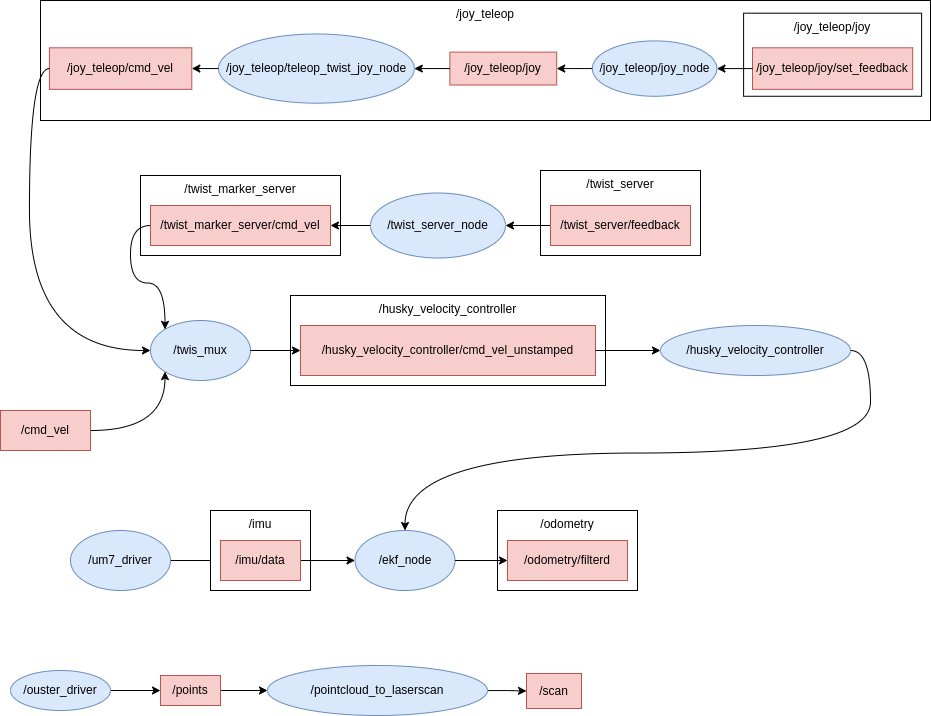

The diagram above was exported from draw.io. Its source (the exported page's mxGraphModel, read from the mxfile embedded in the PNG):
<mxGraphModel dx="1168" dy="695" grid="1" gridSize="10" guides="1" tooltips="1" connect="1" arrows="1" fold="1" page="1" pageScale="1" pageWidth="850" pageHeight="1100" math="0" shadow="0">
  <root>
    <mxCell id="0" />
    <mxCell id="1" parent="0" />
    <mxCell id="WndQj0jmT7GwAHGhP2cn-13" value="" style="group" vertex="1" connectable="0" parent="1">
      <mxGeometry x="50" y="60" width="890" height="120" as="geometry" />
    </mxCell>
    <mxCell id="WndQj0jmT7GwAHGhP2cn-5" value="/joy_teleop" style="rounded=0;whiteSpace=wrap;html=1;verticalAlign=top;" vertex="1" parent="WndQj0jmT7GwAHGhP2cn-13">
      <mxGeometry width="890" height="120" as="geometry" />
    </mxCell>
    <mxCell id="L8eNH77LWk_iyTLQOm5u-1" value="/joy_teleop/joy" style="rounded=0;whiteSpace=wrap;html=1;verticalAlign=top;" parent="WndQj0jmT7GwAHGhP2cn-13" vertex="1">
      <mxGeometry x="703.1000000000001" y="12.692307692307692" width="178.00000000000003" height="83.07692307692308" as="geometry" />
    </mxCell>
    <mxCell id="L8eNH77LWk_iyTLQOm5u-2" value="/joy_teleop/joy/set_feedback" style="rounded=0;whiteSpace=wrap;html=1;fillColor=#f8cecc;strokeColor=#b85450;" parent="WndQj0jmT7GwAHGhP2cn-13" vertex="1">
      <mxGeometry x="712.0000000000001" y="47.3076923076923" width="160.2" height="41.53846153846154" as="geometry" />
    </mxCell>
    <mxCell id="WndQj0jmT7GwAHGhP2cn-1" value="/joy_teleop/joy_node" style="ellipse;whiteSpace=wrap;html=1;fillColor=#dae8fc;strokeColor=#6c8ebf;" vertex="1" parent="WndQj0jmT7GwAHGhP2cn-13">
      <mxGeometry x="551.8" y="40.38461538461538" width="124.6" height="55.38461538461539" as="geometry" />
    </mxCell>
    <mxCell id="WndQj0jmT7GwAHGhP2cn-6" style="edgeStyle=orthogonalEdgeStyle;rounded=0;orthogonalLoop=1;jettySize=auto;html=1;exitX=0;exitY=0.5;exitDx=0;exitDy=0;entryX=1;entryY=0.5;entryDx=0;entryDy=0;" edge="1" parent="WndQj0jmT7GwAHGhP2cn-13" source="L8eNH77LWk_iyTLQOm5u-2" target="WndQj0jmT7GwAHGhP2cn-1">
      <mxGeometry relative="1" as="geometry" />
    </mxCell>
    <mxCell id="WndQj0jmT7GwAHGhP2cn-2" value="/joy_teleop/joy" style="rounded=0;whiteSpace=wrap;html=1;fillColor=#f8cecc;strokeColor=#b85450;" vertex="1" parent="WndQj0jmT7GwAHGhP2cn-13">
      <mxGeometry x="409.4" y="51.63692307692308" width="106.80000000000001" height="32.879999999999995" as="geometry" />
    </mxCell>
    <mxCell id="WndQj0jmT7GwAHGhP2cn-7" value="" style="edgeStyle=orthogonalEdgeStyle;rounded=0;orthogonalLoop=1;jettySize=auto;html=1;" edge="1" parent="WndQj0jmT7GwAHGhP2cn-13" source="WndQj0jmT7GwAHGhP2cn-1" target="WndQj0jmT7GwAHGhP2cn-2">
      <mxGeometry relative="1" as="geometry" />
    </mxCell>
    <mxCell id="WndQj0jmT7GwAHGhP2cn-3" value="/joy_teleop/teleop_twist_joy_node" style="ellipse;whiteSpace=wrap;html=1;fillColor=#dae8fc;strokeColor=#6c8ebf;" vertex="1" parent="WndQj0jmT7GwAHGhP2cn-13">
      <mxGeometry x="178.00000000000003" y="33.46153846153846" width="195.79999999999998" height="69.23076923076923" as="geometry" />
    </mxCell>
    <mxCell id="WndQj0jmT7GwAHGhP2cn-10" value="" style="edgeStyle=orthogonalEdgeStyle;rounded=0;orthogonalLoop=1;jettySize=auto;html=1;" edge="1" parent="WndQj0jmT7GwAHGhP2cn-13" source="WndQj0jmT7GwAHGhP2cn-2" target="WndQj0jmT7GwAHGhP2cn-3">
      <mxGeometry relative="1" as="geometry" />
    </mxCell>
    <mxCell id="WndQj0jmT7GwAHGhP2cn-4" value="/joy_teleop/cmd_vel" style="rounded=0;whiteSpace=wrap;html=1;fillColor=#f8cecc;strokeColor=#b85450;" vertex="1" parent="WndQj0jmT7GwAHGhP2cn-13">
      <mxGeometry x="8.900000000000002" y="47.3076923076923" width="142.40000000000003" height="41.53846153846154" as="geometry" />
    </mxCell>
    <mxCell id="WndQj0jmT7GwAHGhP2cn-11" value="" style="edgeStyle=orthogonalEdgeStyle;rounded=0;orthogonalLoop=1;jettySize=auto;html=1;" edge="1" parent="WndQj0jmT7GwAHGhP2cn-13" source="WndQj0jmT7GwAHGhP2cn-3" target="WndQj0jmT7GwAHGhP2cn-4">
      <mxGeometry relative="1" as="geometry" />
    </mxCell>
    <mxCell id="WndQj0jmT7GwAHGhP2cn-14" value="/twis_mux" style="ellipse;whiteSpace=wrap;html=1;fillColor=#dae8fc;strokeColor=#6c8ebf;" vertex="1" parent="1">
      <mxGeometry x="160" y="380" width="100" height="60" as="geometry" />
    </mxCell>
    <mxCell id="WndQj0jmT7GwAHGhP2cn-15" value="/twist_server" style="rounded=0;whiteSpace=wrap;html=1;verticalAlign=top;" vertex="1" parent="1">
      <mxGeometry x="550" y="230" width="160" height="85" as="geometry" />
    </mxCell>
    <mxCell id="WndQj0jmT7GwAHGhP2cn-18" value="" style="edgeStyle=orthogonalEdgeStyle;rounded=0;orthogonalLoop=1;jettySize=auto;html=1;" edge="1" parent="1" source="WndQj0jmT7GwAHGhP2cn-16" target="WndQj0jmT7GwAHGhP2cn-17">
      <mxGeometry relative="1" as="geometry" />
    </mxCell>
    <mxCell id="WndQj0jmT7GwAHGhP2cn-16" value="/twist_server/feedback" style="rounded=0;whiteSpace=wrap;html=1;fillColor=#f8cecc;strokeColor=#b85450;" vertex="1" parent="1">
      <mxGeometry x="560" y="265" width="140" height="40" as="geometry" />
    </mxCell>
    <mxCell id="WndQj0jmT7GwAHGhP2cn-17" value="/twist_server_node" style="ellipse;whiteSpace=wrap;html=1;fillColor=#dae8fc;strokeColor=#6c8ebf;" vertex="1" parent="1">
      <mxGeometry x="380" y="252.5" width="135" height="65" as="geometry" />
    </mxCell>
    <mxCell id="WndQj0jmT7GwAHGhP2cn-19" value="/twist_marker_server" style="rounded=0;whiteSpace=wrap;html=1;verticalAlign=top;" vertex="1" parent="1">
      <mxGeometry x="150" y="235" width="200" height="80" as="geometry" />
    </mxCell>
    <mxCell id="WndQj0jmT7GwAHGhP2cn-26" style="edgeStyle=orthogonalEdgeStyle;rounded=0;orthogonalLoop=1;jettySize=auto;html=1;exitX=0;exitY=0.5;exitDx=0;exitDy=0;entryX=0;entryY=0;entryDx=0;entryDy=0;curved=1;" edge="1" parent="1" source="WndQj0jmT7GwAHGhP2cn-20" target="WndQj0jmT7GwAHGhP2cn-14">
      <mxGeometry relative="1" as="geometry" />
    </mxCell>
    <mxCell id="WndQj0jmT7GwAHGhP2cn-20" value="/twist_marker_server/cmd_vel" style="rounded=0;whiteSpace=wrap;html=1;fillColor=#f8cecc;strokeColor=#b85450;" vertex="1" parent="1">
      <mxGeometry x="160" y="265" width="180" height="40" as="geometry" />
    </mxCell>
    <mxCell id="WndQj0jmT7GwAHGhP2cn-22" style="edgeStyle=orthogonalEdgeStyle;rounded=0;orthogonalLoop=1;jettySize=auto;html=1;exitX=0;exitY=0.5;exitDx=0;exitDy=0;entryX=1;entryY=0.5;entryDx=0;entryDy=0;" edge="1" parent="1" source="WndQj0jmT7GwAHGhP2cn-17" target="WndQj0jmT7GwAHGhP2cn-20">
      <mxGeometry relative="1" as="geometry" />
    </mxCell>
    <mxCell id="WndQj0jmT7GwAHGhP2cn-24" style="edgeStyle=orthogonalEdgeStyle;rounded=0;orthogonalLoop=1;jettySize=auto;html=1;exitX=1;exitY=0.5;exitDx=0;exitDy=0;entryX=0;entryY=1;entryDx=0;entryDy=0;curved=1;" edge="1" parent="1" source="WndQj0jmT7GwAHGhP2cn-23" target="WndQj0jmT7GwAHGhP2cn-14">
      <mxGeometry relative="1" as="geometry" />
    </mxCell>
    <mxCell id="WndQj0jmT7GwAHGhP2cn-23" value="/cmd_vel" style="rounded=0;whiteSpace=wrap;html=1;fillColor=#f8cecc;strokeColor=#b85450;" vertex="1" parent="1">
      <mxGeometry x="10" y="470" width="90" height="40" as="geometry" />
    </mxCell>
    <mxCell id="WndQj0jmT7GwAHGhP2cn-25" style="edgeStyle=orthogonalEdgeStyle;rounded=0;orthogonalLoop=1;jettySize=auto;html=1;exitX=0;exitY=0.5;exitDx=0;exitDy=0;entryX=0;entryY=0.5;entryDx=0;entryDy=0;curved=1;" edge="1" parent="1" source="WndQj0jmT7GwAHGhP2cn-4" target="WndQj0jmT7GwAHGhP2cn-14">
      <mxGeometry relative="1" as="geometry" />
    </mxCell>
    <mxCell id="WndQj0jmT7GwAHGhP2cn-30" value="" style="group" vertex="1" connectable="0" parent="1">
      <mxGeometry x="300" y="355" width="315" height="90" as="geometry" />
    </mxCell>
    <mxCell id="WndQj0jmT7GwAHGhP2cn-27" value="/husky_velocity_controller" style="rounded=0;whiteSpace=wrap;html=1;verticalAlign=top;" vertex="1" parent="WndQj0jmT7GwAHGhP2cn-30">
      <mxGeometry width="315" height="90" as="geometry" />
    </mxCell>
    <mxCell id="WndQj0jmT7GwAHGhP2cn-28" value="/husky_velocity_controller/cmd_vel_unstamped" style="rounded=0;whiteSpace=wrap;html=1;fillColor=#f8cecc;strokeColor=#b85450;" vertex="1" parent="WndQj0jmT7GwAHGhP2cn-30">
      <mxGeometry x="10" y="30" width="295" height="50" as="geometry" />
    </mxCell>
    <mxCell id="WndQj0jmT7GwAHGhP2cn-29" style="edgeStyle=orthogonalEdgeStyle;rounded=0;orthogonalLoop=1;jettySize=auto;html=1;exitX=1;exitY=0.5;exitDx=0;exitDy=0;entryX=0;entryY=0.5;entryDx=0;entryDy=0;" edge="1" parent="1" source="WndQj0jmT7GwAHGhP2cn-14" target="WndQj0jmT7GwAHGhP2cn-28">
      <mxGeometry relative="1" as="geometry" />
    </mxCell>
    <mxCell id="WndQj0jmT7GwAHGhP2cn-42" style="edgeStyle=orthogonalEdgeStyle;rounded=0;orthogonalLoop=1;jettySize=auto;html=1;exitX=1;exitY=0.5;exitDx=0;exitDy=0;curved=1;" edge="1" parent="1" source="WndQj0jmT7GwAHGhP2cn-31" target="WndQj0jmT7GwAHGhP2cn-36">
      <mxGeometry relative="1" as="geometry" />
    </mxCell>
    <mxCell id="WndQj0jmT7GwAHGhP2cn-31" value="/husky_velocity_controller" style="ellipse;whiteSpace=wrap;html=1;fillColor=#dae8fc;strokeColor=#6c8ebf;" vertex="1" parent="1">
      <mxGeometry x="670" y="385" width="190" height="50" as="geometry" />
    </mxCell>
    <mxCell id="WndQj0jmT7GwAHGhP2cn-32" style="edgeStyle=orthogonalEdgeStyle;rounded=0;orthogonalLoop=1;jettySize=auto;html=1;exitX=1;exitY=0.5;exitDx=0;exitDy=0;" edge="1" parent="1" source="WndQj0jmT7GwAHGhP2cn-28" target="WndQj0jmT7GwAHGhP2cn-31">
      <mxGeometry relative="1" as="geometry" />
    </mxCell>
    <mxCell id="WndQj0jmT7GwAHGhP2cn-41" style="edgeStyle=orthogonalEdgeStyle;rounded=0;orthogonalLoop=1;jettySize=auto;html=1;exitX=1;exitY=0.5;exitDx=0;exitDy=0;entryX=0;entryY=0.5;entryDx=0;entryDy=0;" edge="1" parent="1" source="WndQj0jmT7GwAHGhP2cn-33" target="WndQj0jmT7GwAHGhP2cn-35">
      <mxGeometry relative="1" as="geometry" />
    </mxCell>
    <mxCell id="WndQj0jmT7GwAHGhP2cn-33" value="/um7_driver" style="ellipse;whiteSpace=wrap;html=1;fillColor=#dae8fc;strokeColor=#6c8ebf;" vertex="1" parent="1">
      <mxGeometry x="80" y="590" width="100" height="60" as="geometry" />
    </mxCell>
    <mxCell id="WndQj0jmT7GwAHGhP2cn-34" value="/imu" style="rounded=0;whiteSpace=wrap;html=1;verticalAlign=top;" vertex="1" parent="1">
      <mxGeometry x="220" y="570" width="100" height="80" as="geometry" />
    </mxCell>
    <mxCell id="WndQj0jmT7GwAHGhP2cn-40" style="edgeStyle=orthogonalEdgeStyle;rounded=0;orthogonalLoop=1;jettySize=auto;html=1;exitX=1;exitY=0.5;exitDx=0;exitDy=0;entryX=0;entryY=0.5;entryDx=0;entryDy=0;" edge="1" parent="1" source="WndQj0jmT7GwAHGhP2cn-35" target="WndQj0jmT7GwAHGhP2cn-36">
      <mxGeometry relative="1" as="geometry" />
    </mxCell>
    <mxCell id="WndQj0jmT7GwAHGhP2cn-35" value="/imu/data" style="rounded=0;whiteSpace=wrap;html=1;fillColor=#f8cecc;strokeColor=#b85450;" vertex="1" parent="1">
      <mxGeometry x="230" y="600" width="80" height="40" as="geometry" />
    </mxCell>
    <mxCell id="WndQj0jmT7GwAHGhP2cn-36" value="/ekf_node" style="ellipse;whiteSpace=wrap;html=1;fillColor=#dae8fc;strokeColor=#6c8ebf;" vertex="1" parent="1">
      <mxGeometry x="364.5" y="590" width="100" height="60" as="geometry" />
    </mxCell>
    <mxCell id="WndQj0jmT7GwAHGhP2cn-37" value="/odometry" style="rounded=0;whiteSpace=wrap;html=1;verticalAlign=top;" vertex="1" parent="1">
      <mxGeometry x="507" y="570" width="140" height="80" as="geometry" />
    </mxCell>
    <mxCell id="WndQj0jmT7GwAHGhP2cn-38" value="/odometry/filterd" style="rounded=0;whiteSpace=wrap;html=1;fillColor=#f8cecc;strokeColor=#b85450;" vertex="1" parent="1">
      <mxGeometry x="517" y="600" width="120" height="40" as="geometry" />
    </mxCell>
    <mxCell id="WndQj0jmT7GwAHGhP2cn-39" style="edgeStyle=orthogonalEdgeStyle;rounded=0;orthogonalLoop=1;jettySize=auto;html=1;exitX=1;exitY=0.5;exitDx=0;exitDy=0;entryX=0;entryY=0.5;entryDx=0;entryDy=0;" edge="1" parent="1" source="WndQj0jmT7GwAHGhP2cn-36" target="WndQj0jmT7GwAHGhP2cn-38">
      <mxGeometry relative="1" as="geometry" />
    </mxCell>
    <mxCell id="WndQj0jmT7GwAHGhP2cn-50" value="" style="edgeStyle=orthogonalEdgeStyle;rounded=0;orthogonalLoop=1;jettySize=auto;html=1;" edge="1" parent="1" source="WndQj0jmT7GwAHGhP2cn-43" target="WndQj0jmT7GwAHGhP2cn-44">
      <mxGeometry relative="1" as="geometry" />
    </mxCell>
    <mxCell id="WndQj0jmT7GwAHGhP2cn-43" value="/ouster_driver" style="ellipse;whiteSpace=wrap;html=1;fillColor=#dae8fc;strokeColor=#6c8ebf;" vertex="1" parent="1">
      <mxGeometry x="20" y="730" width="100" height="40" as="geometry" />
    </mxCell>
    <mxCell id="WndQj0jmT7GwAHGhP2cn-51" value="" style="edgeStyle=orthogonalEdgeStyle;rounded=0;orthogonalLoop=1;jettySize=auto;html=1;" edge="1" parent="1" source="WndQj0jmT7GwAHGhP2cn-44" target="WndQj0jmT7GwAHGhP2cn-48">
      <mxGeometry relative="1" as="geometry" />
    </mxCell>
    <mxCell id="WndQj0jmT7GwAHGhP2cn-44" value="/points" style="rounded=0;whiteSpace=wrap;html=1;fillColor=#f8cecc;strokeColor=#b85450;" vertex="1" parent="1">
      <mxGeometry x="170" y="735" width="60" height="30" as="geometry" />
    </mxCell>
    <mxCell id="WndQj0jmT7GwAHGhP2cn-52" value="" style="edgeStyle=orthogonalEdgeStyle;rounded=0;orthogonalLoop=1;jettySize=auto;html=1;" edge="1" parent="1" source="WndQj0jmT7GwAHGhP2cn-48" target="WndQj0jmT7GwAHGhP2cn-49">
      <mxGeometry relative="1" as="geometry" />
    </mxCell>
    <mxCell id="WndQj0jmT7GwAHGhP2cn-48" value="/pointcloud_to_laserscan" style="ellipse;whiteSpace=wrap;html=1;fillColor=#dae8fc;strokeColor=#6c8ebf;" vertex="1" parent="1">
      <mxGeometry x="277" y="725" width="220" height="50" as="geometry" />
    </mxCell>
    <mxCell id="WndQj0jmT7GwAHGhP2cn-49" value="/scan" style="rounded=0;whiteSpace=wrap;html=1;fillColor=#f8cecc;strokeColor=#b85450;" vertex="1" parent="1">
      <mxGeometry x="536" y="733" width="55" height="35" as="geometry" />
    </mxCell>
  </root>
</mxGraphModel>